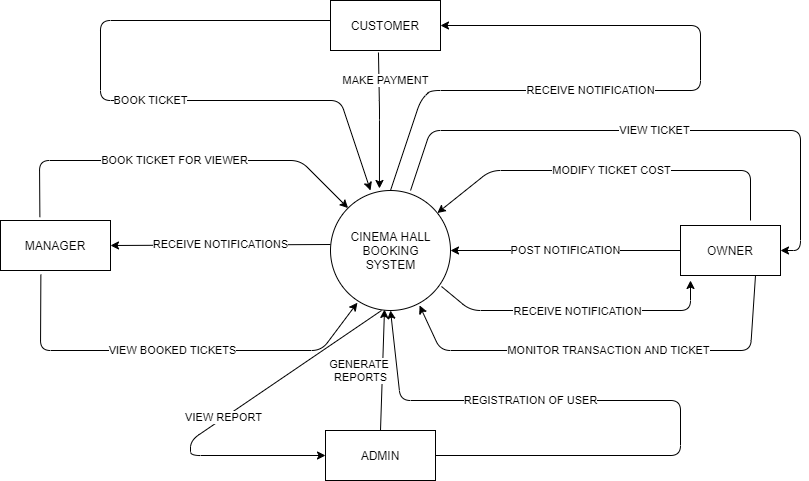

The diagram above was exported from draw.io. Its source (the exported page's mxGraphModel, read from the mxfile embedded in the PNG):
<mxGraphModel dx="852" dy="1594" grid="1" gridSize="10" guides="1" tooltips="1" connect="1" arrows="1" fold="1" page="1" pageScale="1" pageWidth="850" pageHeight="1100" math="0" shadow="0">
  <root>
    <mxCell id="0" />
    <mxCell id="1" parent="0" />
    <mxCell id="r_0y0OtJpLJmIJuKmx90-1" value="CINEMA HALL&lt;br&gt;BOOKING&lt;br&gt;SYSTEM" style="shape=ellipse;html=1;dashed=0;whitespace=wrap;aspect=fixed;perimeter=ellipsePerimeter;" vertex="1" parent="1">
      <mxGeometry x="370" y="180" width="120" height="120" as="geometry" />
    </mxCell>
    <mxCell id="r_0y0OtJpLJmIJuKmx90-2" value="RECEIVE NOTIFICATIONS" style="endArrow=classic;html=1;entryX=1;entryY=0.5;entryDx=0;entryDy=0;exitX=0;exitY=0.45;exitDx=0;exitDy=0;exitPerimeter=0;" edge="1" parent="1" source="r_0y0OtJpLJmIJuKmx90-1" target="r_0y0OtJpLJmIJuKmx90-4">
      <mxGeometry relative="1" as="geometry">
        <mxPoint x="210" y="260" as="sourcePoint" />
        <mxPoint x="328" y="240" as="targetPoint" />
      </mxGeometry>
    </mxCell>
    <mxCell id="r_0y0OtJpLJmIJuKmx90-4" value="MANAGER" style="rounded=0;whiteSpace=wrap;html=1;" vertex="1" parent="1">
      <mxGeometry x="40" y="210" width="110" height="50" as="geometry" />
    </mxCell>
    <mxCell id="r_0y0OtJpLJmIJuKmx90-8" value="BOOK TICKET FOR VIEWER" style="endArrow=classic;html=1;exitX=0.358;exitY=-0.067;exitDx=0;exitDy=0;exitPerimeter=0;" edge="1" parent="1" source="r_0y0OtJpLJmIJuKmx90-4" target="r_0y0OtJpLJmIJuKmx90-1">
      <mxGeometry width="50" height="50" relative="1" as="geometry">
        <mxPoint x="90" y="120" as="sourcePoint" />
        <mxPoint x="370" y="160" as="targetPoint" />
        <Array as="points">
          <mxPoint x="79" y="150" />
          <mxPoint x="340" y="150" />
        </Array>
      </mxGeometry>
    </mxCell>
    <mxCell id="r_0y0OtJpLJmIJuKmx90-9" value="VIEW BOOKED TICKETS" style="endArrow=classic;html=1;entryX=0.224;entryY=0.935;entryDx=0;entryDy=0;exitX=0.367;exitY=1.083;exitDx=0;exitDy=0;exitPerimeter=0;entryPerimeter=0;" edge="1" parent="1" source="r_0y0OtJpLJmIJuKmx90-4" target="r_0y0OtJpLJmIJuKmx90-1">
      <mxGeometry width="50" height="50" relative="1" as="geometry">
        <mxPoint x="60" y="270" as="sourcePoint" />
        <mxPoint x="361.09999999999997" y="391.87" as="targetPoint" />
        <Array as="points">
          <mxPoint x="80" y="340" />
          <mxPoint x="361.04" y="340" />
        </Array>
      </mxGeometry>
    </mxCell>
    <mxCell id="r_0y0OtJpLJmIJuKmx90-10" value="ADMIN" style="rounded=0;whiteSpace=wrap;html=1;" vertex="1" parent="1">
      <mxGeometry x="365" y="420" width="110" height="50" as="geometry" />
    </mxCell>
    <mxCell id="r_0y0OtJpLJmIJuKmx90-11" value="OWNER" style="rounded=0;whiteSpace=wrap;html=1;" vertex="1" parent="1">
      <mxGeometry x="720" y="215" width="100" height="50" as="geometry" />
    </mxCell>
    <mxCell id="r_0y0OtJpLJmIJuKmx90-16" value="CUSTOMER" style="rounded=0;whiteSpace=wrap;html=1;" vertex="1" parent="1">
      <mxGeometry x="370" y="-10" width="110" height="50" as="geometry" />
    </mxCell>
    <mxCell id="r_0y0OtJpLJmIJuKmx90-18" value="MODIFY TICKET COST" style="endArrow=classic;html=1;" edge="1" parent="1" target="r_0y0OtJpLJmIJuKmx90-1">
      <mxGeometry width="50" height="50" relative="1" as="geometry">
        <mxPoint x="790" y="210" as="sourcePoint" />
        <mxPoint x="750" y="150" as="targetPoint" />
        <Array as="points">
          <mxPoint x="790" y="160" />
          <mxPoint x="530" y="160" />
        </Array>
      </mxGeometry>
    </mxCell>
    <mxCell id="r_0y0OtJpLJmIJuKmx90-19" value="" style="endArrow=classic;html=1;exitX=0.925;exitY=0.8;exitDx=0;exitDy=0;exitPerimeter=0;" edge="1" parent="1" source="r_0y0OtJpLJmIJuKmx90-1">
      <mxGeometry relative="1" as="geometry">
        <mxPoint x="550" y="240" as="sourcePoint" />
        <mxPoint x="730" y="270" as="targetPoint" />
        <Array as="points">
          <mxPoint x="510" y="300" />
          <mxPoint x="730" y="300" />
        </Array>
      </mxGeometry>
    </mxCell>
    <mxCell id="r_0y0OtJpLJmIJuKmx90-20" value="RECEIVE NOTIFICATION" style="edgeLabel;resizable=0;html=1;align=center;verticalAlign=middle;" connectable="0" vertex="1" parent="r_0y0OtJpLJmIJuKmx90-19">
      <mxGeometry relative="1" as="geometry" />
    </mxCell>
    <mxCell id="r_0y0OtJpLJmIJuKmx90-23" value="MONITOR TRANSACTION AND TICKET" style="endArrow=classic;html=1;exitX=0.75;exitY=1;exitDx=0;exitDy=0;entryX=0.742;entryY=0.958;entryDx=0;entryDy=0;entryPerimeter=0;" edge="1" parent="1" source="r_0y0OtJpLJmIJuKmx90-11" target="r_0y0OtJpLJmIJuKmx90-1">
      <mxGeometry width="50" height="50" relative="1" as="geometry">
        <mxPoint x="797" y="270" as="sourcePoint" />
        <mxPoint x="461" y="296" as="targetPoint" />
        <Array as="points">
          <mxPoint x="790" y="340" />
          <mxPoint x="480" y="340" />
        </Array>
      </mxGeometry>
    </mxCell>
    <mxCell id="r_0y0OtJpLJmIJuKmx90-24" value="VIEW TICKET" style="endArrow=classic;html=1;exitX=0.667;exitY=0;exitDx=0;exitDy=0;exitPerimeter=0;entryX=1;entryY=0.5;entryDx=0;entryDy=0;" edge="1" parent="1" source="r_0y0OtJpLJmIJuKmx90-1" target="r_0y0OtJpLJmIJuKmx90-11">
      <mxGeometry width="50" height="50" relative="1" as="geometry">
        <mxPoint x="520" y="80" as="sourcePoint" />
        <mxPoint x="840" y="240" as="targetPoint" />
        <Array as="points">
          <mxPoint x="470" y="120" />
          <mxPoint x="840" y="120" />
          <mxPoint x="840" y="240" />
        </Array>
      </mxGeometry>
    </mxCell>
    <mxCell id="r_0y0OtJpLJmIJuKmx90-31" value="BOOK TICKET" style="endArrow=classic;html=1;exitX=0;exitY=0.4;exitDx=0;exitDy=0;exitPerimeter=0;" edge="1" parent="1" source="r_0y0OtJpLJmIJuKmx90-16">
      <mxGeometry x="0.1165" width="50" height="50" relative="1" as="geometry">
        <mxPoint x="370" y="42" as="sourcePoint" />
        <mxPoint x="410" y="180" as="targetPoint" />
        <Array as="points">
          <mxPoint x="140" y="10" />
          <mxPoint x="140" y="90" />
          <mxPoint x="380" y="90" />
        </Array>
        <mxPoint as="offset" />
      </mxGeometry>
    </mxCell>
    <mxCell id="r_0y0OtJpLJmIJuKmx90-32" value="MAKE PAYMENT" style="endArrow=classic;html=1;exitX=0.436;exitY=1.04;exitDx=0;exitDy=0;exitPerimeter=0;entryX=0.408;entryY=-0.017;entryDx=0;entryDy=0;entryPerimeter=0;" edge="1" parent="1" source="r_0y0OtJpLJmIJuKmx90-16" target="r_0y0OtJpLJmIJuKmx90-1">
      <mxGeometry x="-0.5864" y="7" width="50" height="50" relative="1" as="geometry">
        <mxPoint x="450" y="100" as="sourcePoint" />
        <mxPoint x="500" y="50" as="targetPoint" />
        <Array as="points">
          <mxPoint x="419" y="100" />
        </Array>
        <mxPoint as="offset" />
      </mxGeometry>
    </mxCell>
    <mxCell id="r_0y0OtJpLJmIJuKmx90-33" value="RECEIVE NOTIFICATION" style="endArrow=classic;html=1;entryX=1;entryY=0.5;entryDx=0;entryDy=0;exitX=0.5;exitY=0;exitDx=0;exitDy=0;" edge="1" parent="1" source="r_0y0OtJpLJmIJuKmx90-1" target="r_0y0OtJpLJmIJuKmx90-16">
      <mxGeometry x="-0.2358" width="50" height="50" relative="1" as="geometry">
        <mxPoint x="439" y="176" as="sourcePoint" />
        <mxPoint x="520" y="80" as="targetPoint" />
        <Array as="points">
          <mxPoint x="460" y="90" />
          <mxPoint x="470" y="80" />
          <mxPoint x="740" y="80" />
          <mxPoint x="740" y="15" />
        </Array>
        <mxPoint as="offset" />
      </mxGeometry>
    </mxCell>
    <mxCell id="r_0y0OtJpLJmIJuKmx90-34" value="REGISTRATION OF USER" style="endArrow=classic;html=1;exitX=1;exitY=0.5;exitDx=0;exitDy=0;entryX=0.5;entryY=1;entryDx=0;entryDy=0;" edge="1" parent="1" source="r_0y0OtJpLJmIJuKmx90-10" target="r_0y0OtJpLJmIJuKmx90-1">
      <mxGeometry x="0.3422" width="50" height="50" relative="1" as="geometry">
        <mxPoint x="500" y="430" as="sourcePoint" />
        <mxPoint x="440" y="380" as="targetPoint" />
        <Array as="points">
          <mxPoint x="720" y="445" />
          <mxPoint x="720" y="390" />
          <mxPoint x="440" y="390" />
        </Array>
        <mxPoint as="offset" />
      </mxGeometry>
    </mxCell>
    <mxCell id="r_0y0OtJpLJmIJuKmx90-35" value="VIEW REPORT" style="endArrow=classic;html=1;entryX=0;entryY=0.5;entryDx=0;entryDy=0;exitX=0.425;exitY=1;exitDx=0;exitDy=0;exitPerimeter=0;" edge="1" parent="1" source="r_0y0OtJpLJmIJuKmx90-1" target="r_0y0OtJpLJmIJuKmx90-10">
      <mxGeometry width="50" height="50" relative="1" as="geometry">
        <mxPoint x="280" y="390" as="sourcePoint" />
        <mxPoint x="270" y="410" as="targetPoint" />
        <Array as="points">
          <mxPoint x="230" y="430" />
          <mxPoint x="230" y="445" />
        </Array>
      </mxGeometry>
    </mxCell>
    <mxCell id="r_0y0OtJpLJmIJuKmx90-38" value="GENERATE&amp;nbsp;&lt;br&gt;REPORTS" style="endArrow=classic;html=1;entryX=0.45;entryY=0.992;entryDx=0;entryDy=0;entryPerimeter=0;exitX=0.5;exitY=0;exitDx=0;exitDy=0;" edge="1" parent="1" source="r_0y0OtJpLJmIJuKmx90-10" target="r_0y0OtJpLJmIJuKmx90-1">
      <mxGeometry x="-0.0199" y="22" width="50" height="50" relative="1" as="geometry">
        <mxPoint x="390" y="370" as="sourcePoint" />
        <mxPoint x="440" y="320" as="targetPoint" />
        <mxPoint as="offset" />
      </mxGeometry>
    </mxCell>
    <mxCell id="r_0y0OtJpLJmIJuKmx90-40" value="POST NOTIFICATION" style="endArrow=classic;html=1;entryX=1;entryY=0.5;entryDx=0;entryDy=0;exitX=0;exitY=0.5;exitDx=0;exitDy=0;" edge="1" parent="1" source="r_0y0OtJpLJmIJuKmx90-11" target="r_0y0OtJpLJmIJuKmx90-1">
      <mxGeometry width="50" height="50" relative="1" as="geometry">
        <mxPoint x="580" y="260" as="sourcePoint" />
        <mxPoint x="630" y="210" as="targetPoint" />
      </mxGeometry>
    </mxCell>
  </root>
</mxGraphModel>